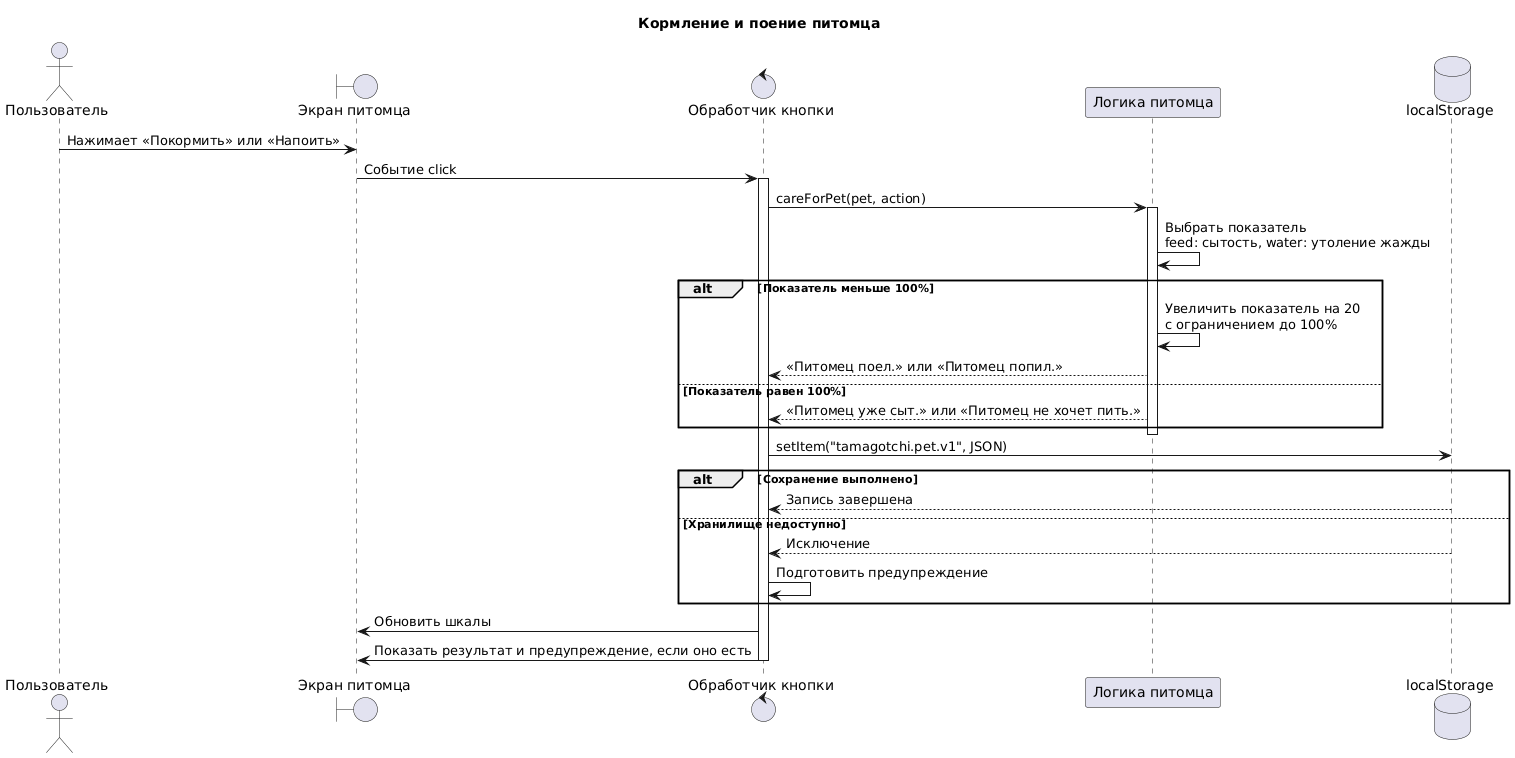

The diagram above was rendered by PlantUML. Its source (embedded in the PNG):
@startuml
skinparam defaultFontName DejaVu Sans
title Кормление и поение питомца

actor "Пользователь" as User
boundary "Экран питомца" as UI
control "Обработчик кнопки" as Handler
participant "Логика питомца" as Pet
database "localStorage" as Storage

User -> UI : Нажимает «Покормить» или «Напоить»
UI -> Handler : Событие click
activate Handler
Handler -> Pet : careForPet(pet, action)
activate Pet
Pet -> Pet : Выбрать показатель\nfeed: сытость, water: утоление жажды
alt Показатель меньше 100%
  Pet -> Pet : Увеличить показатель на 20\nс ограничением до 100%
  Pet --> Handler : «Питомец поел.» или «Питомец попил.»
else Показатель равен 100%
  Pet --> Handler : «Питомец уже сыт.» или «Питомец не хочет пить.»
end
deactivate Pet

Handler -> Storage : setItem("tamagotchi.pet.v1", JSON)
alt Сохранение выполнено
  Storage --> Handler : Запись завершена
else Хранилище недоступно
  Storage --> Handler : Исключение
  Handler -> Handler : Подготовить предупреждение
end
Handler -> UI : Обновить шкалы
Handler -> UI : Показать результат и предупреждение, если оно есть
deactivate Handler
@enduml